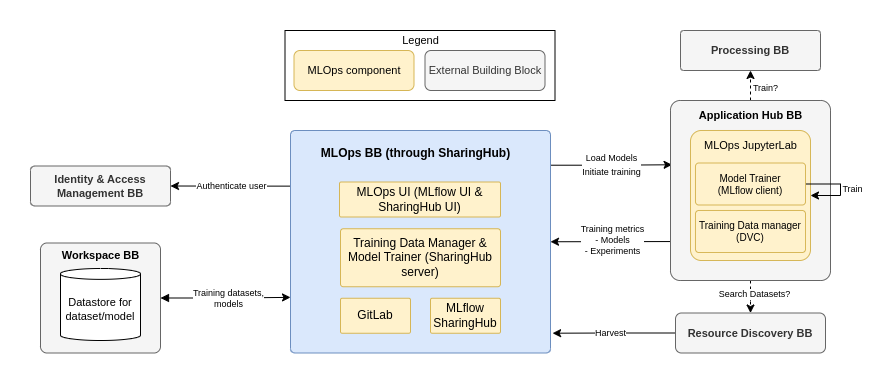

The diagram above was exported from draw.io. Its source (the exported page's mxGraphModel, read from the mxfile embedded in the PNG):
<mxGraphModel dx="1324" dy="795" grid="1" gridSize="10" guides="1" tooltips="1" connect="1" arrows="1" fold="1" page="1" pageScale="1" pageWidth="1654" pageHeight="1169" math="0" shadow="0">
  <root>
    <mxCell id="eVMWNvv9AVuupTdiDKFr-0" />
    <mxCell id="eVMWNvv9AVuupTdiDKFr-1" parent="eVMWNvv9AVuupTdiDKFr-0" />
    <mxCell id="wQWmkngUy-rpj9QHEFu3-0" value="" style="rounded=1;whiteSpace=wrap;html=1;strokeColor=none;arcSize=7;" parent="eVMWNvv9AVuupTdiDKFr-1" vertex="1">
      <mxGeometry x="90" y="90" width="880" height="380" as="geometry" />
    </mxCell>
    <mxCell id="3XSeWUg3DWmCwZ2t8PNf-3" style="edgeStyle=orthogonalEdgeStyle;rounded=0;orthogonalLoop=1;jettySize=auto;html=1;entryX=0.01;entryY=0.357;entryDx=0;entryDy=0;exitX=0.999;exitY=0.156;exitDx=0;exitDy=0;exitPerimeter=0;entryPerimeter=0;" parent="eVMWNvv9AVuupTdiDKFr-1" source="eVMWNvv9AVuupTdiDKFr-4" target="eVMWNvv9AVuupTdiDKFr-41" edge="1">
      <mxGeometry relative="1" as="geometry" />
    </mxCell>
    <mxCell id="3XSeWUg3DWmCwZ2t8PNf-4" value="&lt;font style=&quot;font-size: 9px&quot;&gt;Load Models&lt;br&gt;Initiate training&lt;br&gt;&lt;/font&gt;" style="edgeLabel;html=1;align=center;verticalAlign=middle;resizable=0;points=[];" parent="3XSeWUg3DWmCwZ2t8PNf-3" vertex="1" connectable="0">
      <mxGeometry x="-0.2767" y="-1" relative="1" as="geometry">
        <mxPoint x="17" y="-2" as="offset" />
      </mxGeometry>
    </mxCell>
    <mxCell id="3XSeWUg3DWmCwZ2t8PNf-12" style="edgeStyle=orthogonalEdgeStyle;rounded=0;orthogonalLoop=1;jettySize=auto;html=1;entryX=1;entryY=0.5;entryDx=0;entryDy=0;fontSize=9;exitX=0;exitY=0.25;exitDx=0;exitDy=0;" parent="eVMWNvv9AVuupTdiDKFr-1" source="eVMWNvv9AVuupTdiDKFr-4" target="eVMWNvv9AVuupTdiDKFr-33" edge="1">
      <mxGeometry relative="1" as="geometry" />
    </mxCell>
    <mxCell id="3XSeWUg3DWmCwZ2t8PNf-13" value="Authenticate user" style="edgeLabel;html=1;align=center;verticalAlign=middle;resizable=0;points=[];fontSize=9;" parent="3XSeWUg3DWmCwZ2t8PNf-12" vertex="1" connectable="0">
      <mxGeometry x="0.2117" y="1" relative="1" as="geometry">
        <mxPoint x="13" y="-1" as="offset" />
      </mxGeometry>
    </mxCell>
    <mxCell id="eVMWNvv9AVuupTdiDKFr-4" value="" style="rounded=1;whiteSpace=wrap;html=1;arcSize=2;fillColor=#dae8fc;strokeColor=#6c8ebf;" parent="eVMWNvv9AVuupTdiDKFr-1" vertex="1">
      <mxGeometry x="380" y="220" width="260" height="222.5" as="geometry" />
    </mxCell>
    <mxCell id="eVMWNvv9AVuupTdiDKFr-5" value="&lt;b&gt;MLOps BB (through SharingHub)&lt;/b&gt;" style="text;html=1;align=center;verticalAlign=middle;resizable=0;points=[];autosize=1;strokeColor=none;fillColor=none;" parent="eVMWNvv9AVuupTdiDKFr-1" vertex="1">
      <mxGeometry x="405" y="232.5" width="200" height="20" as="geometry" />
    </mxCell>
    <mxCell id="eVMWNvv9AVuupTdiDKFr-8" value="MLOps UI (MLflow UI &amp;amp; SharingHub UI)" style="rounded=1;whiteSpace=wrap;html=1;fillColor=#fff2cc;strokeColor=#d6b656;arcSize=5;" parent="eVMWNvv9AVuupTdiDKFr-1" vertex="1">
      <mxGeometry x="429" y="271.5" width="161" height="35" as="geometry" />
    </mxCell>
    <mxCell id="eVMWNvv9AVuupTdiDKFr-18" value="Training Data Manager &amp;amp; Model Trainer (SharingHub server)" style="rounded=1;whiteSpace=wrap;html=1;fillColor=#fff2cc;strokeColor=#d6b656;arcSize=5;" parent="eVMWNvv9AVuupTdiDKFr-1" vertex="1">
      <mxGeometry x="430" y="318.25" width="160" height="58" as="geometry" />
    </mxCell>
    <mxCell id="eVMWNvv9AVuupTdiDKFr-22" value="GitLab" style="rounded=1;whiteSpace=wrap;html=1;fillColor=#fff2cc;strokeColor=#d6b656;arcSize=5;" parent="eVMWNvv9AVuupTdiDKFr-1" vertex="1">
      <mxGeometry x="430" y="387.75" width="70" height="35" as="geometry" />
    </mxCell>
    <mxCell id="eVMWNvv9AVuupTdiDKFr-33" value="Identity &amp;amp; Access Management BB" style="rounded=1;whiteSpace=wrap;html=1;fontSize=11;fillColor=#f5f5f5;fontColor=#333333;strokeColor=#666666;fontStyle=1;arcSize=11;" parent="eVMWNvv9AVuupTdiDKFr-1" vertex="1">
      <mxGeometry x="120" y="255.5" width="140" height="40" as="geometry" />
    </mxCell>
    <mxCell id="eVMWNvv9AVuupTdiDKFr-34" value="Processing BB" style="rounded=1;whiteSpace=wrap;html=1;fontSize=11;fillColor=#f5f5f5;fontColor=#333333;strokeColor=#666666;fontStyle=1;arcSize=8;" parent="eVMWNvv9AVuupTdiDKFr-1" vertex="1">
      <mxGeometry x="770" y="120" width="140" height="40" as="geometry" />
    </mxCell>
    <mxCell id="eVMWNvv9AVuupTdiDKFr-35" style="edgeStyle=orthogonalEdgeStyle;rounded=0;orthogonalLoop=1;jettySize=auto;html=1;entryX=0;entryY=0.75;entryDx=0;entryDy=0;fontSize=11;fillColor=default;startArrow=block;endWidth=6.205621301775147;startWidth=6.205621301775147;" parent="eVMWNvv9AVuupTdiDKFr-1" source="eVMWNvv9AVuupTdiDKFr-36" target="eVMWNvv9AVuupTdiDKFr-4" edge="1">
      <mxGeometry relative="1" as="geometry" />
    </mxCell>
    <mxCell id="3XSeWUg3DWmCwZ2t8PNf-9" value="Training datasets,&lt;br&gt;models" style="edgeLabel;html=1;align=center;verticalAlign=middle;resizable=0;points=[];fontSize=9;" parent="eVMWNvv9AVuupTdiDKFr-35" vertex="1" connectable="0">
      <mxGeometry x="-0.3174" y="-1" relative="1" as="geometry">
        <mxPoint x="22" y="-1" as="offset" />
      </mxGeometry>
    </mxCell>
    <mxCell id="eVMWNvv9AVuupTdiDKFr-36" value="" style="rounded=1;whiteSpace=wrap;html=1;fontSize=11;fillColor=#f5f5f5;fontColor=#333333;strokeColor=#666666;fontStyle=1;arcSize=6;" parent="eVMWNvv9AVuupTdiDKFr-1" vertex="1">
      <mxGeometry x="130" y="332.5" width="120" height="110" as="geometry" />
    </mxCell>
    <mxCell id="eVMWNvv9AVuupTdiDKFr-37" style="edgeStyle=orthogonalEdgeStyle;rounded=0;orthogonalLoop=1;jettySize=auto;html=1;entryX=0.5;entryY=1;entryDx=0;entryDy=0;fontSize=11;fillColor=default;exitX=0.5;exitY=0;exitDx=0;exitDy=0;dashed=1;" parent="eVMWNvv9AVuupTdiDKFr-1" source="eVMWNvv9AVuupTdiDKFr-41" target="eVMWNvv9AVuupTdiDKFr-34" edge="1">
      <mxGeometry relative="1" as="geometry">
        <Array as="points" />
      </mxGeometry>
    </mxCell>
    <mxCell id="eVMWNvv9AVuupTdiDKFr-38" value="&lt;font style=&quot;font-size: 9px&quot;&gt;Train?&lt;/font&gt;" style="edgeLabel;html=1;align=center;verticalAlign=middle;resizable=0;points=[];fontSize=11;" parent="eVMWNvv9AVuupTdiDKFr-37" vertex="1" connectable="0">
      <mxGeometry x="-0.0834" relative="1" as="geometry">
        <mxPoint x="14" as="offset" />
      </mxGeometry>
    </mxCell>
    <mxCell id="3XSeWUg3DWmCwZ2t8PNf-5" style="edgeStyle=orthogonalEdgeStyle;rounded=0;orthogonalLoop=1;jettySize=auto;html=1;fontSize=9;exitX=0;exitY=0.75;exitDx=0;exitDy=0;entryX=1;entryY=0.5;entryDx=0;entryDy=0;" parent="eVMWNvv9AVuupTdiDKFr-1" source="eVMWNvv9AVuupTdiDKFr-41" target="eVMWNvv9AVuupTdiDKFr-4" edge="1">
      <mxGeometry relative="1" as="geometry">
        <mxPoint x="660" y="370" as="targetPoint" />
        <Array as="points">
          <mxPoint x="790" y="331" />
          <mxPoint x="640" y="331" />
        </Array>
      </mxGeometry>
    </mxCell>
    <mxCell id="3XSeWUg3DWmCwZ2t8PNf-6" value="Training metrics&lt;br&gt;- Models&lt;br&gt;- Experiments" style="edgeLabel;html=1;align=center;verticalAlign=middle;resizable=0;points=[];fontSize=9;" parent="3XSeWUg3DWmCwZ2t8PNf-5" vertex="1" connectable="0">
      <mxGeometry x="-0.3364" y="2" relative="1" as="geometry">
        <mxPoint x="-63" y="-4" as="offset" />
      </mxGeometry>
    </mxCell>
    <mxCell id="3XSeWUg3DWmCwZ2t8PNf-7" style="edgeStyle=orthogonalEdgeStyle;rounded=0;orthogonalLoop=1;jettySize=auto;html=1;entryX=0.5;entryY=0;entryDx=0;entryDy=0;fontSize=9;dashed=1;" parent="eVMWNvv9AVuupTdiDKFr-1" source="eVMWNvv9AVuupTdiDKFr-41" target="eVMWNvv9AVuupTdiDKFr-51" edge="1">
      <mxGeometry relative="1" as="geometry" />
    </mxCell>
    <mxCell id="3XSeWUg3DWmCwZ2t8PNf-8" value="Search Datasets?" style="edgeLabel;html=1;align=center;verticalAlign=middle;resizable=0;points=[];fontSize=9;" parent="3XSeWUg3DWmCwZ2t8PNf-7" vertex="1" connectable="0">
      <mxGeometry x="-0.1976" y="1" relative="1" as="geometry">
        <mxPoint x="2" y="-6" as="offset" />
      </mxGeometry>
    </mxCell>
    <mxCell id="eVMWNvv9AVuupTdiDKFr-41" value="" style="rounded=1;whiteSpace=wrap;html=1;fontSize=11;arcSize=6;fillColor=#f5f5f5;fontColor=#333333;strokeColor=#666666;" parent="eVMWNvv9AVuupTdiDKFr-1" vertex="1">
      <mxGeometry x="760" y="190" width="160" height="180" as="geometry" />
    </mxCell>
    <mxCell id="eVMWNvv9AVuupTdiDKFr-42" value="Application Hub BB" style="text;html=1;align=center;verticalAlign=middle;resizable=0;points=[];autosize=1;strokeColor=none;fillColor=none;fontSize=11;fontStyle=1" parent="eVMWNvv9AVuupTdiDKFr-1" vertex="1">
      <mxGeometry x="780" y="190" width="120" height="30" as="geometry" />
    </mxCell>
    <mxCell id="eVMWNvv9AVuupTdiDKFr-43" value="" style="rounded=1;whiteSpace=wrap;html=1;fontSize=11;arcSize=9;fillColor=#fff2cc;strokeColor=#d6b656;" parent="eVMWNvv9AVuupTdiDKFr-1" vertex="1">
      <mxGeometry x="780" y="220" width="120" height="130" as="geometry" />
    </mxCell>
    <mxCell id="eVMWNvv9AVuupTdiDKFr-44" value="Workspace BB" style="text;html=1;align=center;verticalAlign=middle;resizable=0;points=[];autosize=1;strokeColor=none;fillColor=none;fontSize=11;fontStyle=1" parent="eVMWNvv9AVuupTdiDKFr-1" vertex="1">
      <mxGeometry x="145" y="334.5" width="90" height="20" as="geometry" />
    </mxCell>
    <mxCell id="eVMWNvv9AVuupTdiDKFr-45" value="Datastore for dataset/model" style="shape=cylinder3;whiteSpace=wrap;html=1;boundedLbl=1;backgroundOutline=1;size=5.428571428571388;labelBackgroundColor=default;fontSize=11;" parent="eVMWNvv9AVuupTdiDKFr-1" vertex="1">
      <mxGeometry x="150" y="358" width="80" height="72" as="geometry" />
    </mxCell>
    <mxCell id="eVMWNvv9AVuupTdiDKFr-46" value="" style="rounded=0;whiteSpace=wrap;html=1;labelBackgroundColor=default;fontSize=11;" parent="eVMWNvv9AVuupTdiDKFr-1" vertex="1">
      <mxGeometry x="374.5" y="120" width="270" height="70" as="geometry" />
    </mxCell>
    <mxCell id="eVMWNvv9AVuupTdiDKFr-47" value="Legend" style="text;html=1;align=center;verticalAlign=middle;resizable=0;points=[];autosize=1;strokeColor=none;fillColor=none;fontSize=11;" parent="eVMWNvv9AVuupTdiDKFr-1" vertex="1">
      <mxGeometry x="485" y="120" width="50" height="20" as="geometry" />
    </mxCell>
    <mxCell id="eVMWNvv9AVuupTdiDKFr-49" value="MLOps component" style="rounded=1;whiteSpace=wrap;html=1;labelBackgroundColor=none;fontSize=11;fillColor=#fff2cc;strokeColor=#d6b656;" parent="eVMWNvv9AVuupTdiDKFr-1" vertex="1">
      <mxGeometry x="383.5" y="140" width="120" height="40" as="geometry" />
    </mxCell>
    <mxCell id="eVMWNvv9AVuupTdiDKFr-50" value="External Building Block" style="rounded=1;whiteSpace=wrap;html=1;labelBackgroundColor=none;fontSize=11;fillColor=#f5f5f5;fontColor=#333333;strokeColor=#666666;" parent="eVMWNvv9AVuupTdiDKFr-1" vertex="1">
      <mxGeometry x="514.5" y="140" width="120" height="40" as="geometry" />
    </mxCell>
    <mxCell id="u_hRjOGKFx-8q9bgGSWB-0" style="edgeStyle=orthogonalEdgeStyle;rounded=0;orthogonalLoop=1;jettySize=auto;html=1;entryX=1.008;entryY=0.911;entryDx=0;entryDy=0;entryPerimeter=0;fontSize=10;" parent="eVMWNvv9AVuupTdiDKFr-1" source="eVMWNvv9AVuupTdiDKFr-51" target="eVMWNvv9AVuupTdiDKFr-4" edge="1">
      <mxGeometry relative="1" as="geometry" />
    </mxCell>
    <mxCell id="u_hRjOGKFx-8q9bgGSWB-1" value="&lt;font style=&quot;font-size: 9px&quot;&gt;Harvest&lt;/font&gt;" style="edgeLabel;html=1;align=center;verticalAlign=middle;resizable=0;points=[];fontSize=10;" parent="u_hRjOGKFx-8q9bgGSWB-0" vertex="1" connectable="0">
      <mxGeometry x="-0.0491" y="-1" relative="1" as="geometry">
        <mxPoint x="-7" as="offset" />
      </mxGeometry>
    </mxCell>
    <mxCell id="eVMWNvv9AVuupTdiDKFr-51" value="Resource Discovery BB" style="rounded=1;whiteSpace=wrap;html=1;fontSize=11;fillColor=#f5f5f5;fontColor=#333333;strokeColor=#666666;fontStyle=1" parent="eVMWNvv9AVuupTdiDKFr-1" vertex="1">
      <mxGeometry x="765" y="402.5" width="150" height="40" as="geometry" />
    </mxCell>
    <mxCell id="3XSeWUg3DWmCwZ2t8PNf-0" value="&lt;span style=&quot;font-size: 11px&quot;&gt;MLOps JupyterLab&lt;/span&gt;" style="text;html=1;align=center;verticalAlign=middle;resizable=0;points=[];autosize=1;strokeColor=none;fillColor=none;" parent="eVMWNvv9AVuupTdiDKFr-1" vertex="1">
      <mxGeometry x="780" y="220" width="120" height="30" as="geometry" />
    </mxCell>
    <mxCell id="hIZ_s40jzH8yBdphM39S-3" style="edgeStyle=orthogonalEdgeStyle;rounded=0;orthogonalLoop=1;jettySize=auto;html=1;entryX=1;entryY=0.5;entryDx=0;entryDy=0;exitX=1;exitY=0.5;exitDx=0;exitDy=0;" parent="eVMWNvv9AVuupTdiDKFr-1" source="3XSeWUg3DWmCwZ2t8PNf-1" target="eVMWNvv9AVuupTdiDKFr-43" edge="1">
      <mxGeometry relative="1" as="geometry">
        <Array as="points">
          <mxPoint x="930" y="274" />
          <mxPoint x="930" y="285" />
        </Array>
      </mxGeometry>
    </mxCell>
    <mxCell id="hIZ_s40jzH8yBdphM39S-4" value="Train" style="edgeLabel;html=1;align=center;verticalAlign=middle;resizable=0;points=[];fontSize=9;" parent="hIZ_s40jzH8yBdphM39S-3" vertex="1" connectable="0">
      <mxGeometry x="-0.2105" relative="1" as="geometry">
        <mxPoint x="16" y="5" as="offset" />
      </mxGeometry>
    </mxCell>
    <mxCell id="3XSeWUg3DWmCwZ2t8PNf-1" value="Model Trainer&lt;div&gt;(MLflow client)&lt;/div&gt;" style="rounded=1;whiteSpace=wrap;html=1;fontSize=10;fillColor=#fff2cc;strokeColor=#d6b656;fontStyle=0;arcSize=8;" parent="eVMWNvv9AVuupTdiDKFr-1" vertex="1">
      <mxGeometry x="785" y="252.5" width="110" height="42" as="geometry" />
    </mxCell>
    <mxCell id="3XSeWUg3DWmCwZ2t8PNf-14" value="MLflow SharingHub" style="rounded=1;whiteSpace=wrap;html=1;fillColor=#fff2cc;strokeColor=#d6b656;arcSize=5;" parent="eVMWNvv9AVuupTdiDKFr-1" vertex="1">
      <mxGeometry x="520" y="387.75" width="70" height="35" as="geometry" />
    </mxCell>
    <mxCell id="hIZ_s40jzH8yBdphM39S-2" value="Training Data manager (DVC)" style="rounded=1;whiteSpace=wrap;html=1;fontSize=10;fillColor=#fff2cc;strokeColor=#d6b656;fontStyle=0;arcSize=8;" parent="eVMWNvv9AVuupTdiDKFr-1" vertex="1">
      <mxGeometry x="785" y="300" width="110" height="42" as="geometry" />
    </mxCell>
  </root>
</mxGraphModel>